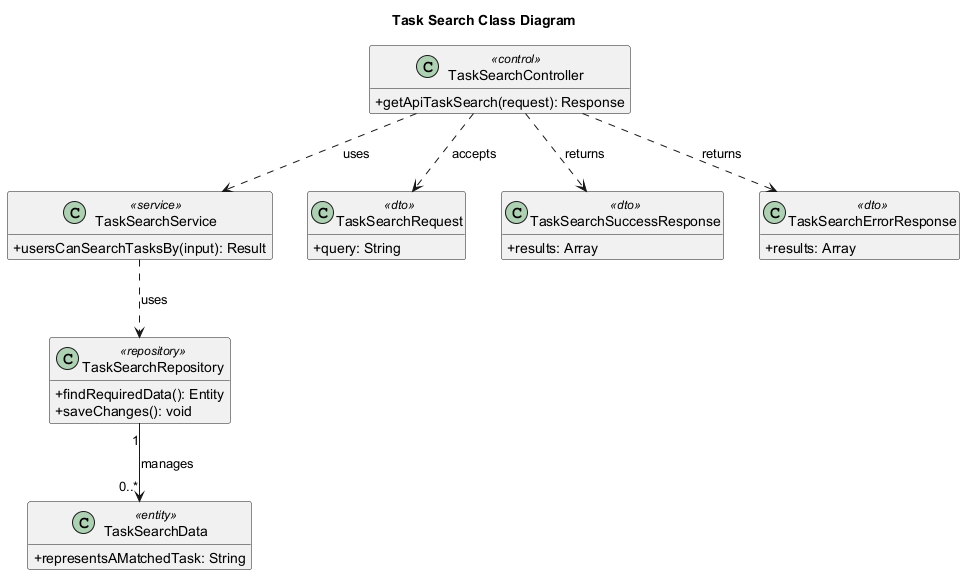

The diagram above was rendered by PlantUML. Its source (embedded in the PNG):
@startuml
' Auto-generated by AutoForge Architecture Agent
' Diagram type: UML Class Diagram
skinparam classAttributeIconSize 0
skinparam shadowing false
hide empty members

title Task Search Class Diagram

class "TaskSearchController" as CLS_CONTROLLER <<control>> {
  +getApiTaskSearch(request): Response
}

class "TaskSearchService" as CLS_SERVICE <<service>> {
  +usersCanSearchTasksBy(input): Result
}

class "TaskSearchRequest" as CLS_REQUEST_001 <<dto>> {
  +query: String
}

class "TaskSearchSuccessResponse" as CLS_RESPONSE_001 <<dto>> {
  +results: Array
}

class "TaskSearchErrorResponse" as CLS_RESPONSE_002 <<dto>> {
  +results: Array
}

class "TaskSearchData" as CLS_ENTITY_001 <<entity>> {
  +representsAMatchedTask: String
}

class "TaskSearchRepository" as CLS_REPOSITORY <<repository>> {
  +findRequiredData(): Entity
  +saveChanges(): void
}

CLS_CONTROLLER ..> CLS_SERVICE : uses
CLS_CONTROLLER ..> CLS_REQUEST_001 : accepts
CLS_CONTROLLER ..> CLS_RESPONSE_001 : returns
CLS_CONTROLLER ..> CLS_RESPONSE_002 : returns
CLS_SERVICE ..> CLS_REPOSITORY : uses
CLS_REPOSITORY "1" --> "0..*" CLS_ENTITY_001 : manages

@enduml